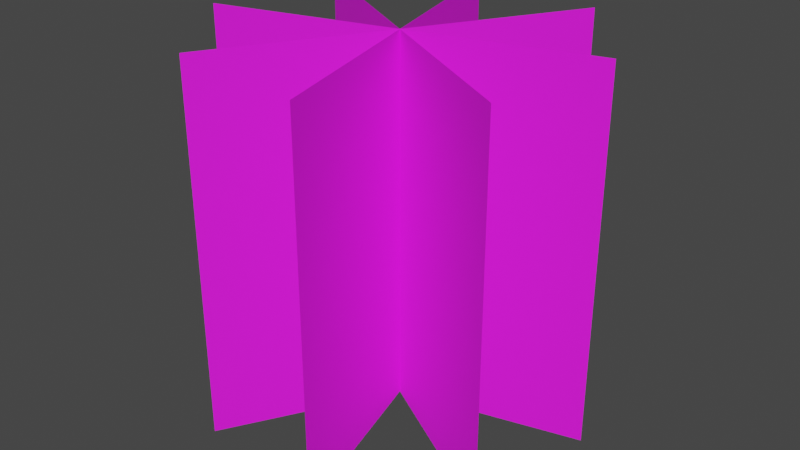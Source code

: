 # Source: bushes1.blend  (saved by Blender 3.6.13; exported with 4.5.12 LTS)
import bpy
from mathutils import Matrix  # noqa: F401  (used for matrix-valued properties, if any)

bpy.ops.wm.read_factory_settings(use_empty=True)
scene = bpy.context.scene
scene.name = 'Scene'

# ---- collections
col_collection = bpy.data.collections.new('Collection'); scene.collection.children.link(col_collection)

# ---- images (referenced by path relative to the original .blend; pixels are not part of the script)
import os
ASSET_DIR = os.environ.get("B2B_ASSET_DIR", "")  # directory of the original .blend (textures are referenced by path, not embedded)
HERE = os.path.dirname(os.path.abspath(__file__))  # packed textures are extracted next to this script under _unpacked/

def load_image(name, relpath, width, height, colorspace="sRGB"):
    """Load a texture the original file referenced (path relative to the .blend, or extracted next to this script)."""
    p = next((c for c in (os.path.join(HERE, relpath), os.path.join(ASSET_DIR, relpath)) if relpath and os.path.exists(c)), "")
    if p:
        img = bpy.data.images.load(p, check_existing=True)
        img.name = name
    else:  # same state as the original file: an image datablock whose file is absent (Cycles renders it pink)
        img = bpy.data.images.new(name, width, height)
        img.source = "FILE"
        img.filepath = "//" + (relpath or name)
    img.colorspace_settings.name = colorspace
    return img
img_image_3 = load_image('Image_3', 'textures/Image_3.png', 1024, 1024, 'sRGB')

# ---- materials (node trees are filled in below, after node groups)
mat_kust_2 = bpy.data.materials.new('Kust_2')

# ---- material node trees
mat_kust_2.use_nodes = True; mat_kust_2.node_tree.nodes.clear()
_N = mat_kust_2.node_tree.nodes; _L = mat_kust_2.node_tree.links
n0 = _N.new('ShaderNodeBsdfPrincipled'); n0.name = 'Principled BSDF'; n0.location = (10, 300)
n0.distribution = 'GGX'
n0.subsurface_method = 'RANDOM_WALK_SKIN'
n0.inputs[2].default_value = 0.8435
n0.inputs[27].default_value = (0.0, 0.0, 0.0, 1.0)
n0.inputs[28].default_value = 1.0
n1 = _N.new('ShaderNodeOutputMaterial'); n1.name = 'Material Output'; n1.location = (320, 270)
n2 = _N.new('ShaderNodeTexImage'); n2.name = 'Image Texture'; n2.location = (-440, 210)
n2.label = 'BASE COLOR'
n2.image = img_image_3
n3 = _N.new('ShaderNodeMath'); n3.name = 'Math'; n3.location = (0, 0)
n3.hide = True
n3.operation = 'GREATER_THAN'
_L.new(n0.outputs[0], n1.inputs[0])
_L.new(n2.outputs[0], n0.inputs[0])
_L.new(n2.outputs[1], n3.inputs[0])
_L.new(n3.outputs[0], n0.inputs[4])
n1.is_active_output = True

# ---- world
world_world = bpy.data.worlds.new('World'); scene.world = world_world
world_world.use_nodes = True; world_world.node_tree.nodes.clear()
_N = world_world.node_tree.nodes; _L = world_world.node_tree.links
n0 = _N.new('ShaderNodeOutputWorld'); n0.name = 'World Output'; n0.location = (300, 300)
n1 = _N.new('ShaderNodeBackground'); n1.name = 'Background'; n1.location = (10, 300)
n1.inputs[0].default_value = (0.05088, 0.05088, 0.05088, 1.0)
_L.new(n1.outputs[0], n0.inputs[0])
n0.is_active_output = True
world_world.color = (0.05088, 0.05088, 0.05088)
world_world.use_sun_shadow = False
world_world.sun_shadow_jitter_overblur = 0.0

# ---- meshes
me_object_9_001 = bpy.data.meshes.new('Object_9.001')
me_object_9_001.from_pydata([(-0.8908, 0.0, 0.776), (-1.011, 0.0, 0.5681), (-1.011, -0.24, 0.5681), (-0.8908, -0.24, 0.776), (-0.8468, 0.0, 0.6121), (-1.055, 0.0, 0.7321), (-1.055, -0.24, 0.7321), (-0.8468, -0.24, 0.6121), (-0.8348, 0.0, 0.7031), (-1.067, 0.0, 0.641), (-1.067, -0.24, 0.641), (-0.8348, -0.24, 0.7031), (-0.9197, 0.0, 0.5562), (-0.9818, 0.0, 0.788), (-0.9818, -0.24, 0.788), (-0.9197, -0.24, 0.5562)], [], [(0, 1, 2), (0, 2, 3), (4, 5, 6), (4, 6, 7), (8, 9, 10), (8, 10, 11), (12, 13, 14), (12, 14, 15)])
_uv = me_object_9_001.uv_layers.new(name='UVMap')
_uv.uv.foreach_set('vector', [0.0123, 0.9731, 0.9721, 0.9731, 0.9721, 0.0297, 0.0123, 0.9731, 0.9721, 0.0297, 0.0123, 0.0297, 0.0123, 0.9731, 0.9721, 0.9731, 0.9721, 0.0297, 0.0123, 0.9731, 0.9721, 0.0297, 0.0123, 0.0297, 0.9721, 0.9731, 0.0123, 0.9731, 0.0123, 0.0297, 0.9721, 0.9731, 0.0123, 0.0297, 0.9721, 0.0297, 0.9721, 0.9731, 0.0123, 0.9731, 0.0123, 0.0297, 0.9721, 0.9731, 0.0123, 0.0297, 0.9721, 0.0297])
me_object_9_001.materials.append(mat_kust_2)
me_object_9_001.update()
me_object_9_001.normals_split_custom_set([tuple(v) for v in zip(*[iter([-0.866, 0.0, 0.5, -0.866, 0.0, 0.5, -0.866, 0.0, 0.5, -0.866, 0.0, 0.5, -0.866, 0.0, 0.5, -0.866, 0.0, 0.5, 0.5, 0.0, 0.866, 0.5, 0.0, 0.866, 0.5, 0.0, 0.866, 0.5, 0.0, 0.866, 0.5, 0.0, 0.866, 0.5, 0.0, 0.866, -0.2588, 0.0, 0.9659, -0.2588, 0.0, 0.9659, -0.2588, 0.0, 0.9659, -0.2588, 0.0, 0.9659, -0.2588, 0.0, 0.9659, -0.2588, 0.0, 0.9659, 0.9659, 0.0, 0.2588, 0.9659, 0.0, 0.2588, 0.9659, 0.0, 0.2588, 0.9659, 0.0, 0.2588, 0.9659, 0.0, 0.2588, 0.9659, 0.0, 0.2588])] * 3)])

# ---- objects
ob_object_11_001 = bpy.data.objects.new('Object_11.001', me_object_9_001)

# ---- transforms, parenting, visibility, modifiers, constraints
ob_object_11_001.location = (0.9251, -0.6816, 0.0)
ob_object_11_001.rotation_mode = 'QUATERNION'
ob_object_11_001.rotation_quaternion = (0.7071, -0.7071, 0.0, 0.0)

# ---- collection membership
scene.collection.objects.link(ob_object_11_001)

# ---- scene / render settings (as saved in the file)
scene.frame_start = 1; scene.frame_end = 250; scene.frame_set(1)
scene.render.engine = 'BLENDER_EEVEE_NEXT'
scene.cycles.sampling_pattern = 'TABULATED_SOBOL'
scene.view_settings.view_transform = 'Filmic'
bpy.context.view_layer.update()

# ---- added for rendering (the .blend has no active camera and no usable light): camera, sun
cam_auto = bpy.data.cameras.new('AutoCamera')
cam_auto.lens = 50.0
cam_auto.sensor_width = 36.0
cam_auto.clip_end = 1000.0
ob_auto_camera = bpy.data.objects.new('AutoCamera', cam_auto)
scene.collection.objects.link(ob_auto_camera)
ob_auto_camera.location = (0.350292, -0.4606, 0.420738)
ob_auto_camera.rotation_euler = (1.09748, -7.21219e-08, 0.694738)
scene.camera = ob_auto_camera
light_auto_sun = bpy.data.lights.new('AutoSun', 'SUN')
light_auto_sun.energy = 3.0
light_auto_sun.angle = 0.0523599
ob_auto_sun = bpy.data.objects.new('AutoSun', light_auto_sun)
scene.collection.objects.link(ob_auto_sun)
ob_auto_sun.rotation_euler = (0.872665, 0.174533, 0.523599)
bpy.context.view_layer.update()
